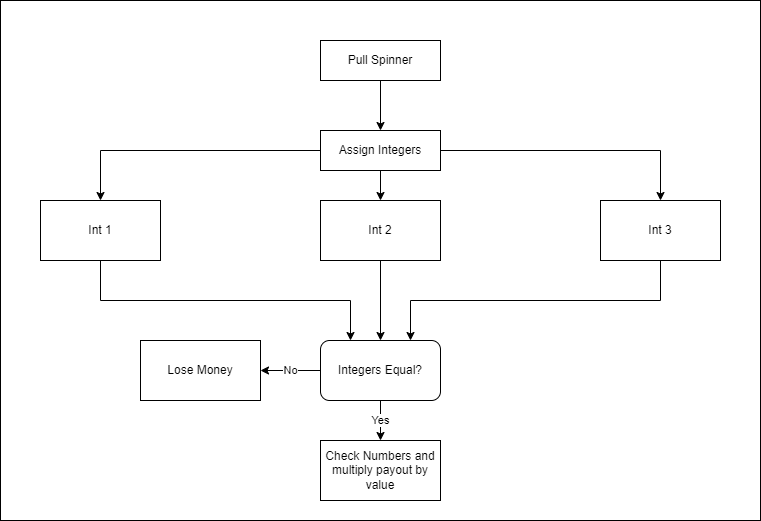

The diagram above was exported from draw.io. Its source (the exported page's mxGraphModel, read from the mxfile embedded in the PNG):
<mxGraphModel dx="1422" dy="762" grid="1" gridSize="10" guides="1" tooltips="1" connect="1" arrows="1" fold="1" page="1" pageScale="1" pageWidth="850" pageHeight="1100" math="0" shadow="0">
  <root>
    <mxCell id="0" />
    <mxCell id="1" parent="0" />
    <mxCell id="yuPmprQBk5WQjB7CNXcX-1" value="" style="rounded=0;whiteSpace=wrap;html=1;" vertex="1" parent="1">
      <mxGeometry x="40" y="40" width="760" height="520" as="geometry" />
    </mxCell>
    <mxCell id="w6h4mH5wpUqF9sIT2Ypx-3" style="edgeStyle=orthogonalEdgeStyle;rounded=0;orthogonalLoop=1;jettySize=auto;html=1;exitX=0.5;exitY=1;exitDx=0;exitDy=0;" parent="1" source="w6h4mH5wpUqF9sIT2Ypx-1" target="w6h4mH5wpUqF9sIT2Ypx-4" edge="1">
      <mxGeometry relative="1" as="geometry">
        <mxPoint x="425" y="200" as="targetPoint" />
      </mxGeometry>
    </mxCell>
    <mxCell id="w6h4mH5wpUqF9sIT2Ypx-1" value="Pull Spinner" style="rounded=0;whiteSpace=wrap;html=1;" parent="1" vertex="1">
      <mxGeometry x="360" y="80" width="120" height="40" as="geometry" />
    </mxCell>
    <mxCell id="w6h4mH5wpUqF9sIT2Ypx-8" style="edgeStyle=orthogonalEdgeStyle;rounded=0;orthogonalLoop=1;jettySize=auto;html=1;exitX=0.5;exitY=1;exitDx=0;exitDy=0;entryX=0.5;entryY=0;entryDx=0;entryDy=0;" parent="1" source="w6h4mH5wpUqF9sIT2Ypx-4" target="w6h4mH5wpUqF9sIT2Ypx-6" edge="1">
      <mxGeometry relative="1" as="geometry" />
    </mxCell>
    <mxCell id="w6h4mH5wpUqF9sIT2Ypx-9" style="edgeStyle=orthogonalEdgeStyle;rounded=0;orthogonalLoop=1;jettySize=auto;html=1;exitX=0;exitY=0.5;exitDx=0;exitDy=0;entryX=0.5;entryY=0;entryDx=0;entryDy=0;" parent="1" source="w6h4mH5wpUqF9sIT2Ypx-4" target="w6h4mH5wpUqF9sIT2Ypx-7" edge="1">
      <mxGeometry relative="1" as="geometry" />
    </mxCell>
    <mxCell id="w6h4mH5wpUqF9sIT2Ypx-10" style="edgeStyle=orthogonalEdgeStyle;rounded=0;orthogonalLoop=1;jettySize=auto;html=1;exitX=1;exitY=0.5;exitDx=0;exitDy=0;entryX=0.5;entryY=0;entryDx=0;entryDy=0;" parent="1" source="w6h4mH5wpUqF9sIT2Ypx-4" target="w6h4mH5wpUqF9sIT2Ypx-5" edge="1">
      <mxGeometry relative="1" as="geometry" />
    </mxCell>
    <mxCell id="w6h4mH5wpUqF9sIT2Ypx-4" value="Assign Integers" style="rounded=0;whiteSpace=wrap;html=1;" parent="1" vertex="1">
      <mxGeometry x="360" y="170" width="120" height="40" as="geometry" />
    </mxCell>
    <mxCell id="w6h4mH5wpUqF9sIT2Ypx-14" style="edgeStyle=orthogonalEdgeStyle;rounded=0;orthogonalLoop=1;jettySize=auto;html=1;exitX=0.5;exitY=1;exitDx=0;exitDy=0;entryX=0.75;entryY=0;entryDx=0;entryDy=0;" parent="1" source="w6h4mH5wpUqF9sIT2Ypx-5" target="w6h4mH5wpUqF9sIT2Ypx-11" edge="1">
      <mxGeometry relative="1" as="geometry" />
    </mxCell>
    <mxCell id="w6h4mH5wpUqF9sIT2Ypx-5" value="Int 3" style="rounded=0;whiteSpace=wrap;html=1;" parent="1" vertex="1">
      <mxGeometry x="640" y="240" width="120" height="60" as="geometry" />
    </mxCell>
    <mxCell id="w6h4mH5wpUqF9sIT2Ypx-13" style="edgeStyle=orthogonalEdgeStyle;rounded=0;orthogonalLoop=1;jettySize=auto;html=1;exitX=0.5;exitY=1;exitDx=0;exitDy=0;entryX=0.5;entryY=0;entryDx=0;entryDy=0;" parent="1" source="w6h4mH5wpUqF9sIT2Ypx-6" target="w6h4mH5wpUqF9sIT2Ypx-11" edge="1">
      <mxGeometry relative="1" as="geometry" />
    </mxCell>
    <mxCell id="w6h4mH5wpUqF9sIT2Ypx-6" value="Int 2" style="rounded=0;whiteSpace=wrap;html=1;" parent="1" vertex="1">
      <mxGeometry x="360" y="240" width="120" height="60" as="geometry" />
    </mxCell>
    <mxCell id="w6h4mH5wpUqF9sIT2Ypx-12" style="edgeStyle=orthogonalEdgeStyle;rounded=0;orthogonalLoop=1;jettySize=auto;html=1;exitX=0.5;exitY=1;exitDx=0;exitDy=0;entryX=0.25;entryY=0;entryDx=0;entryDy=0;" parent="1" source="w6h4mH5wpUqF9sIT2Ypx-7" target="w6h4mH5wpUqF9sIT2Ypx-11" edge="1">
      <mxGeometry relative="1" as="geometry" />
    </mxCell>
    <mxCell id="w6h4mH5wpUqF9sIT2Ypx-7" value="Int 1" style="rounded=0;whiteSpace=wrap;html=1;" parent="1" vertex="1">
      <mxGeometry x="80" y="240" width="120" height="60" as="geometry" />
    </mxCell>
    <mxCell id="w6h4mH5wpUqF9sIT2Ypx-15" value="No" style="edgeStyle=orthogonalEdgeStyle;rounded=0;orthogonalLoop=1;jettySize=auto;html=1;exitX=0;exitY=0.5;exitDx=0;exitDy=0;" parent="1" source="w6h4mH5wpUqF9sIT2Ypx-11" target="w6h4mH5wpUqF9sIT2Ypx-16" edge="1">
      <mxGeometry relative="1" as="geometry">
        <mxPoint x="240" y="410" as="targetPoint" />
      </mxGeometry>
    </mxCell>
    <mxCell id="w6h4mH5wpUqF9sIT2Ypx-17" value="Yes" style="edgeStyle=orthogonalEdgeStyle;rounded=0;orthogonalLoop=1;jettySize=auto;html=1;exitX=0.5;exitY=1;exitDx=0;exitDy=0;" parent="1" source="w6h4mH5wpUqF9sIT2Ypx-11" target="w6h4mH5wpUqF9sIT2Ypx-18" edge="1">
      <mxGeometry relative="1" as="geometry">
        <mxPoint x="420" y="510" as="targetPoint" />
      </mxGeometry>
    </mxCell>
    <mxCell id="w6h4mH5wpUqF9sIT2Ypx-11" value="Integers Equal?" style="rounded=1;whiteSpace=wrap;html=1;" parent="1" vertex="1">
      <mxGeometry x="360" y="380" width="120" height="60" as="geometry" />
    </mxCell>
    <mxCell id="w6h4mH5wpUqF9sIT2Ypx-16" value="Lose Money" style="rounded=0;whiteSpace=wrap;html=1;" parent="1" vertex="1">
      <mxGeometry x="180" y="380" width="120" height="60" as="geometry" />
    </mxCell>
    <mxCell id="w6h4mH5wpUqF9sIT2Ypx-18" value="Check Numbers and multiply payout by value" style="rounded=0;whiteSpace=wrap;html=1;" parent="1" vertex="1">
      <mxGeometry x="360" y="480" width="120" height="60" as="geometry" />
    </mxCell>
  </root>
</mxGraphModel>